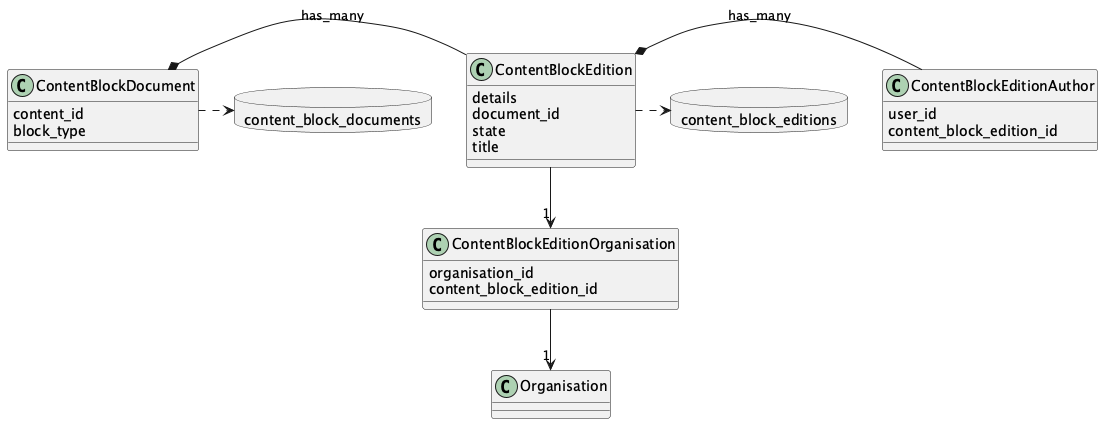

The diagram above was rendered by PlantUML. Its source (embedded in the PNG):
@startuml object_store_models
allowmixing
hide empty description

together {
    class ContentBlockDocument {
        content_id
        block_type
    }
    database content_block_documents
    ContentBlockDocument .> content_block_documents
}

together {
    class ContentBlockEdition {
        details
        document_id
        state
        title
    }
    database content_block_editions
    ContentBlockEdition .> content_block_editions
}

class ContentBlockEditionAuthor {
        user_id
        content_block_edition_id
}

class ContentBlockEditionOrganisation {
        organisation_id
        content_block_edition_id
}

class Organisation

ContentBlockDocument *-r- ContentBlockEdition : "has_many"
ContentBlockEdition *-r- ContentBlockEditionAuthor : "has_many"
ContentBlockEdition --> "1" ContentBlockEditionOrganisation
ContentBlockEditionOrganisation --> "1" Organisation

@enduml